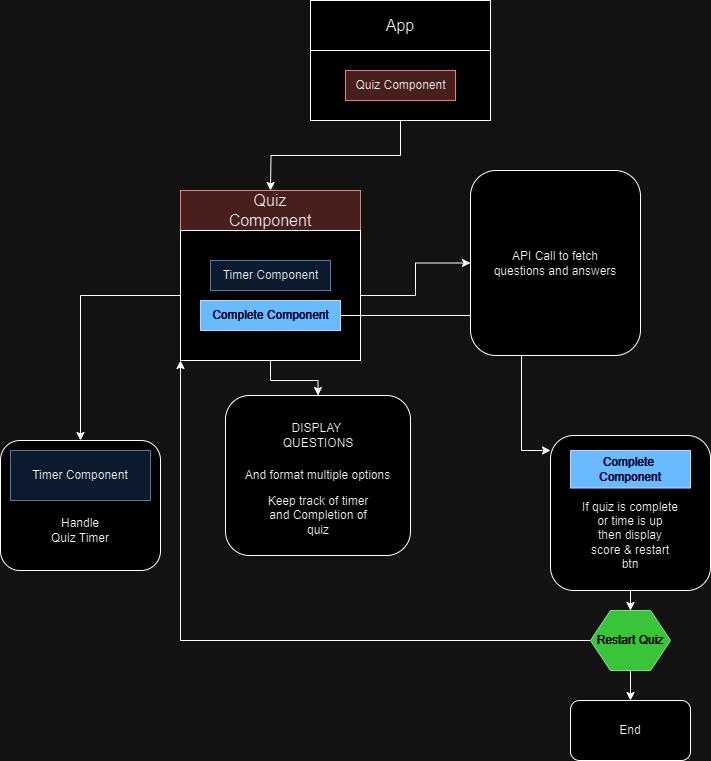

The diagram above was exported from draw.io. Its source (the exported page's mxGraphModel, read from the mxfile embedded in the PNG):
<mxGraphModel dx="1050" dy="585" grid="1" gridSize="10" guides="1" tooltips="1" connect="1" arrows="1" fold="1" page="1" pageScale="1" pageWidth="850" pageHeight="1100" math="0" shadow="0">
  <root>
    <mxCell id="0" />
    <mxCell id="1" parent="0" />
    <mxCell id="44ETHKBQvwr0EMtob_UV-11" style="edgeStyle=orthogonalEdgeStyle;rounded=0;orthogonalLoop=1;jettySize=auto;html=1;exitX=0.5;exitY=1;exitDx=0;exitDy=0;" edge="1" parent="1" source="44ETHKBQvwr0EMtob_UV-6">
      <mxGeometry relative="1" as="geometry">
        <mxPoint x="300" y="210" as="targetPoint" />
      </mxGeometry>
    </mxCell>
    <mxCell id="44ETHKBQvwr0EMtob_UV-6" value="" style="rounded=0;whiteSpace=wrap;html=1;" vertex="1" parent="1">
      <mxGeometry x="340" y="20" width="180" height="120" as="geometry" />
    </mxCell>
    <mxCell id="44ETHKBQvwr0EMtob_UV-7" value="" style="rounded=0;whiteSpace=wrap;html=1;" vertex="1" parent="1">
      <mxGeometry x="340" y="20" width="180" height="50" as="geometry" />
    </mxCell>
    <mxCell id="44ETHKBQvwr0EMtob_UV-8" value="App" style="text;html=1;strokeColor=none;fillColor=none;align=center;verticalAlign=middle;whiteSpace=wrap;rounded=0;fontSize=16;" vertex="1" parent="1">
      <mxGeometry x="400" y="30" width="60" height="30" as="geometry" />
    </mxCell>
    <mxCell id="44ETHKBQvwr0EMtob_UV-10" value="Quiz Component" style="text;html=1;align=center;verticalAlign=middle;resizable=0;points=[];autosize=1;strokeColor=#b85450;fillColor=#f8cecc;" vertex="1" parent="1">
      <mxGeometry x="375" y="90" width="110" height="30" as="geometry" />
    </mxCell>
    <mxCell id="44ETHKBQvwr0EMtob_UV-12" value="" style="rounded=0;whiteSpace=wrap;html=1;fillColor=#f8cecc;strokeColor=#b85450;" vertex="1" parent="1">
      <mxGeometry x="210" y="210" width="180" height="40" as="geometry" />
    </mxCell>
    <mxCell id="44ETHKBQvwr0EMtob_UV-13" value="Quiz Component" style="text;html=1;strokeColor=none;fillColor=none;align=center;verticalAlign=middle;whiteSpace=wrap;rounded=0;fontSize=16;" vertex="1" parent="1">
      <mxGeometry x="270" y="215" width="60" height="30" as="geometry" />
    </mxCell>
    <mxCell id="44ETHKBQvwr0EMtob_UV-19" style="edgeStyle=orthogonalEdgeStyle;rounded=0;orthogonalLoop=1;jettySize=auto;html=1;exitX=1;exitY=0.5;exitDx=0;exitDy=0;" edge="1" parent="1" source="44ETHKBQvwr0EMtob_UV-15" target="44ETHKBQvwr0EMtob_UV-20">
      <mxGeometry relative="1" as="geometry">
        <mxPoint x="490" y="315" as="targetPoint" />
      </mxGeometry>
    </mxCell>
    <mxCell id="44ETHKBQvwr0EMtob_UV-23" style="edgeStyle=orthogonalEdgeStyle;rounded=0;orthogonalLoop=1;jettySize=auto;html=1;" edge="1" parent="1" source="44ETHKBQvwr0EMtob_UV-15" target="44ETHKBQvwr0EMtob_UV-24">
      <mxGeometry relative="1" as="geometry">
        <mxPoint x="130" y="390" as="targetPoint" />
      </mxGeometry>
    </mxCell>
    <mxCell id="44ETHKBQvwr0EMtob_UV-27" style="edgeStyle=orthogonalEdgeStyle;rounded=0;orthogonalLoop=1;jettySize=auto;html=1;" edge="1" parent="1" source="44ETHKBQvwr0EMtob_UV-15" target="44ETHKBQvwr0EMtob_UV-28">
      <mxGeometry relative="1" as="geometry">
        <mxPoint x="300" y="450" as="targetPoint" />
      </mxGeometry>
    </mxCell>
    <mxCell id="44ETHKBQvwr0EMtob_UV-15" value="" style="rounded=0;whiteSpace=wrap;html=1;" vertex="1" parent="1">
      <mxGeometry x="210" y="250" width="180" height="130" as="geometry" />
    </mxCell>
    <mxCell id="44ETHKBQvwr0EMtob_UV-17" value="Timer Component" style="text;html=1;align=center;verticalAlign=middle;resizable=0;points=[];autosize=1;strokeColor=#6c8ebf;fillColor=#dae8fc;" vertex="1" parent="1">
      <mxGeometry x="240" y="280" width="120" height="30" as="geometry" />
    </mxCell>
    <mxCell id="44ETHKBQvwr0EMtob_UV-32" style="edgeStyle=orthogonalEdgeStyle;rounded=0;orthogonalLoop=1;jettySize=auto;html=1;" edge="1" parent="1" source="44ETHKBQvwr0EMtob_UV-18">
      <mxGeometry relative="1" as="geometry">
        <mxPoint x="580" y="470" as="targetPoint" />
        <Array as="points">
          <mxPoint x="551" y="335" />
        </Array>
      </mxGeometry>
    </mxCell>
    <mxCell id="44ETHKBQvwr0EMtob_UV-18" value="Complete Component" style="text;html=1;align=center;verticalAlign=middle;resizable=0;points=[];autosize=1;strokeColor=#001DBC;fillColor=#0050ef;fontColor=#ffffff;" vertex="1" parent="1">
      <mxGeometry x="230" y="320" width="140" height="30" as="geometry" />
    </mxCell>
    <mxCell id="44ETHKBQvwr0EMtob_UV-20" value="API Call to fetch&lt;br&gt;questions and answers" style="rounded=1;whiteSpace=wrap;html=1;" vertex="1" parent="1">
      <mxGeometry x="500" y="190" width="170" height="185" as="geometry" />
    </mxCell>
    <mxCell id="44ETHKBQvwr0EMtob_UV-24" value="" style="rounded=1;whiteSpace=wrap;html=1;" vertex="1" parent="1">
      <mxGeometry x="30" y="460" width="160" height="130" as="geometry" />
    </mxCell>
    <mxCell id="44ETHKBQvwr0EMtob_UV-25" value="Timer Component" style="rounded=0;whiteSpace=wrap;html=1;fillColor=#dae8fc;strokeColor=#6c8ebf;" vertex="1" parent="1">
      <mxGeometry x="40" y="470" width="140" height="50" as="geometry" />
    </mxCell>
    <mxCell id="44ETHKBQvwr0EMtob_UV-26" value="Handle Quiz Timer" style="text;html=1;strokeColor=none;fillColor=none;align=center;verticalAlign=middle;whiteSpace=wrap;rounded=0;" vertex="1" parent="1">
      <mxGeometry x="80" y="535" width="60" height="30" as="geometry" />
    </mxCell>
    <mxCell id="44ETHKBQvwr0EMtob_UV-28" value="And format multiple options&lt;br&gt;" style="rounded=1;whiteSpace=wrap;html=1;" vertex="1" parent="1">
      <mxGeometry x="255" y="415" width="185" height="160" as="geometry" />
    </mxCell>
    <mxCell id="44ETHKBQvwr0EMtob_UV-30" value="DISPLAY&amp;nbsp;&lt;br&gt;QUESTIONS" style="text;html=1;strokeColor=none;fillColor=none;align=center;verticalAlign=middle;whiteSpace=wrap;rounded=0;" vertex="1" parent="1">
      <mxGeometry x="292.5" y="440" width="110" height="30" as="geometry" />
    </mxCell>
    <mxCell id="44ETHKBQvwr0EMtob_UV-31" value="Keep track of timer&lt;br&gt;and Completion of quiz" style="text;html=1;strokeColor=none;fillColor=none;align=center;verticalAlign=middle;whiteSpace=wrap;rounded=0;" vertex="1" parent="1">
      <mxGeometry x="292.5" y="520" width="110" height="30" as="geometry" />
    </mxCell>
    <mxCell id="44ETHKBQvwr0EMtob_UV-41" style="edgeStyle=orthogonalEdgeStyle;rounded=0;orthogonalLoop=1;jettySize=auto;html=1;exitX=0.5;exitY=1;exitDx=0;exitDy=0;" edge="1" parent="1" source="44ETHKBQvwr0EMtob_UV-34" target="44ETHKBQvwr0EMtob_UV-39">
      <mxGeometry relative="1" as="geometry" />
    </mxCell>
    <mxCell id="44ETHKBQvwr0EMtob_UV-34" value="" style="rounded=1;whiteSpace=wrap;html=1;" vertex="1" parent="1">
      <mxGeometry x="580" y="455" width="160" height="155" as="geometry" />
    </mxCell>
    <mxCell id="44ETHKBQvwr0EMtob_UV-35" value="Complete&amp;nbsp;&lt;br&gt;Component" style="rounded=0;whiteSpace=wrap;html=1;fillColor=#0050ef;fontColor=#ffffff;strokeColor=#001DBC;" vertex="1" parent="1">
      <mxGeometry x="600" y="470" width="120" height="37.5" as="geometry" />
    </mxCell>
    <mxCell id="44ETHKBQvwr0EMtob_UV-36" value="If quiz is complete or time is up&lt;br&gt;then display&lt;br&gt;score &amp;amp; restart btn&lt;br&gt;" style="text;html=1;strokeColor=none;fillColor=none;align=center;verticalAlign=middle;whiteSpace=wrap;rounded=0;" vertex="1" parent="1">
      <mxGeometry x="610" y="540" width="100" height="30" as="geometry" />
    </mxCell>
    <mxCell id="44ETHKBQvwr0EMtob_UV-42" style="edgeStyle=orthogonalEdgeStyle;rounded=0;orthogonalLoop=1;jettySize=auto;html=1;entryX=0;entryY=1;entryDx=0;entryDy=0;" edge="1" parent="1" source="44ETHKBQvwr0EMtob_UV-39" target="44ETHKBQvwr0EMtob_UV-15">
      <mxGeometry relative="1" as="geometry" />
    </mxCell>
    <mxCell id="44ETHKBQvwr0EMtob_UV-43" style="edgeStyle=orthogonalEdgeStyle;rounded=0;orthogonalLoop=1;jettySize=auto;html=1;exitX=0.5;exitY=1;exitDx=0;exitDy=0;" edge="1" parent="1" source="44ETHKBQvwr0EMtob_UV-39" target="44ETHKBQvwr0EMtob_UV-44">
      <mxGeometry relative="1" as="geometry">
        <mxPoint x="660" y="750" as="targetPoint" />
      </mxGeometry>
    </mxCell>
    <mxCell id="44ETHKBQvwr0EMtob_UV-39" value="Restart Quiz" style="shape=hexagon;perimeter=hexagonPerimeter2;whiteSpace=wrap;html=1;fixedSize=1;fillColor=#008a00;fontColor=#ffffff;strokeColor=#005700;" vertex="1" parent="1">
      <mxGeometry x="620" y="630" width="80" height="60" as="geometry" />
    </mxCell>
    <mxCell id="44ETHKBQvwr0EMtob_UV-44" value="End" style="rounded=1;whiteSpace=wrap;html=1;" vertex="1" parent="1">
      <mxGeometry x="600" y="720" width="120" height="60" as="geometry" />
    </mxCell>
  </root>
</mxGraphModel>